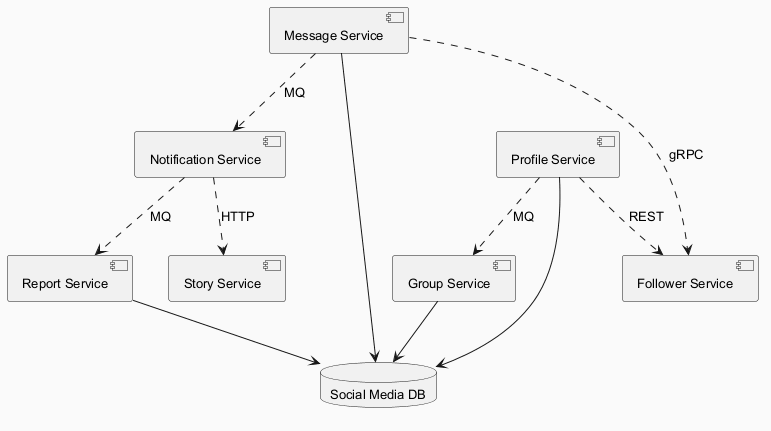

The diagram above was rendered by PlantUML. Its source (embedded in the PNG):
@startuml
skinparam backgroundColor #FAFAFA
skinparam classBackgroundColor #FFF3E0
skinparam classBorderColor #E65100
skinparam defaultFontSize 13
component "Story Service" as C_StoryService
component "Notification Service" as C_NotificationService
component "Report Service" as C_ReportService
component "Profile Service" as C_ProfileService
component "Follower Service" as C_FollowerService
component "Message Service" as C_MessageService
component "Group Service" as C_GroupService
database "Social Media DB" as DB_social_media
C_ReportService --> DB_social_media
C_ProfileService --> DB_social_media
C_MessageService --> DB_social_media
C_GroupService --> DB_social_media
C_MessageService ..> C_NotificationService : MQ
C_ProfileService ..> C_FollowerService : REST
C_MessageService ..> C_FollowerService : gRPC
C_NotificationService ..> C_StoryService : HTTP
C_NotificationService ..> C_ReportService : MQ
C_ProfileService ..> C_GroupService : MQ
@enduml